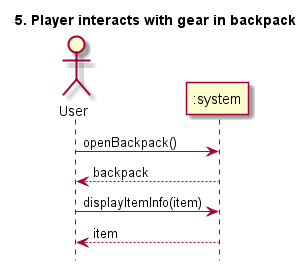

The diagram above was rendered by PlantUML. Its source (embedded in the PNG):
@startuml
hide footbox
title 5. Player interacts with gear in backpack

actor User
participant ":system" as System

User -> System: openBackpack()
System --> User: backpack
User -> System: displayItemInfo(item)
System --> User: item

@enduml